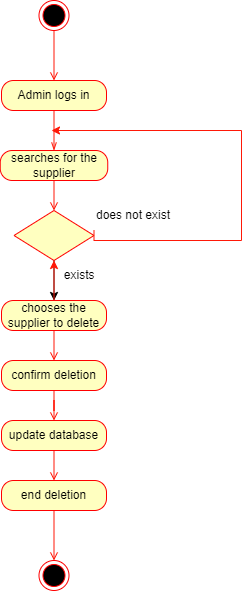

The diagram above was exported from draw.io. Its source (the exported page's mxGraphModel, read from the mxfile embedded in the PNG):
<mxGraphModel dx="1517" dy="718" grid="1" gridSize="10" guides="1" tooltips="1" connect="1" arrows="1" fold="1" page="1" pageScale="1" pageWidth="850" pageHeight="1100" math="0" shadow="0">
  <root>
    <mxCell id="0" />
    <mxCell id="1" parent="0" />
    <mxCell id="hHBVsUo_H5k5ngvsAnLX-1" style="edgeStyle=orthogonalEdgeStyle;rounded=0;orthogonalLoop=1;jettySize=auto;html=1;exitX=0.5;exitY=1;exitDx=0;exitDy=0;entryX=0.5;entryY=0;entryDx=0;entryDy=0;strokeColor=#FF1808;endArrow=open;endFill=0;" edge="1" parent="1" source="hHBVsUo_H5k5ngvsAnLX-2" target="hHBVsUo_H5k5ngvsAnLX-4">
      <mxGeometry relative="1" as="geometry" />
    </mxCell>
    <mxCell id="hHBVsUo_H5k5ngvsAnLX-2" value="" style="ellipse;html=1;shape=endState;fillColor=#000000;strokeColor=#ff0000;" vertex="1" parent="1">
      <mxGeometry x="347.5" y="50" width="30" height="30" as="geometry" />
    </mxCell>
    <mxCell id="hHBVsUo_H5k5ngvsAnLX-3" style="edgeStyle=orthogonalEdgeStyle;rounded=0;orthogonalLoop=1;jettySize=auto;html=1;exitX=0.5;exitY=1;exitDx=0;exitDy=0;entryX=0.5;entryY=0;entryDx=0;entryDy=0;strokeColor=#FF1808;endArrow=openThin;endFill=0;" edge="1" parent="1" source="hHBVsUo_H5k5ngvsAnLX-4" target="hHBVsUo_H5k5ngvsAnLX-6">
      <mxGeometry relative="1" as="geometry" />
    </mxCell>
    <mxCell id="hHBVsUo_H5k5ngvsAnLX-4" value="Admin logs in" style="rounded=1;whiteSpace=wrap;html=1;arcSize=40;fontColor=#000000;fillColor=#ffffc0;strokeColor=#ff0000;" vertex="1" parent="1">
      <mxGeometry x="310" y="130" width="105" height="30" as="geometry" />
    </mxCell>
    <mxCell id="hHBVsUo_H5k5ngvsAnLX-5" style="edgeStyle=orthogonalEdgeStyle;rounded=0;orthogonalLoop=1;jettySize=auto;html=1;exitX=0.5;exitY=1;exitDx=0;exitDy=0;entryX=0.5;entryY=0;entryDx=0;entryDy=0;strokeColor=#FF1808;endArrow=open;endFill=0;" edge="1" parent="1" source="hHBVsUo_H5k5ngvsAnLX-6" target="hHBVsUo_H5k5ngvsAnLX-9">
      <mxGeometry relative="1" as="geometry">
        <mxPoint x="360" y="270" as="targetPoint" />
      </mxGeometry>
    </mxCell>
    <mxCell id="hHBVsUo_H5k5ngvsAnLX-6" value="searches for the supplier" style="rounded=1;whiteSpace=wrap;html=1;arcSize=40;fontColor=#000000;fillColor=#ffffc0;strokeColor=#ff0000;" vertex="1" parent="1">
      <mxGeometry x="308.75" y="200" width="107.5" height="30" as="geometry" />
    </mxCell>
    <mxCell id="hHBVsUo_H5k5ngvsAnLX-8" style="edgeStyle=orthogonalEdgeStyle;rounded=0;orthogonalLoop=1;jettySize=auto;html=1;exitX=0.5;exitY=1;exitDx=0;exitDy=0;entryX=0.5;entryY=0;entryDx=0;entryDy=0;" edge="1" parent="1" source="hHBVsUo_H5k5ngvsAnLX-9" target="hHBVsUo_H5k5ngvsAnLX-12">
      <mxGeometry relative="1" as="geometry" />
    </mxCell>
    <mxCell id="hHBVsUo_H5k5ngvsAnLX-9" value="" style="rhombus;whiteSpace=wrap;html=1;fontColor=#000000;fillColor=#ffffc0;strokeColor=#ff0000;" vertex="1" parent="1">
      <mxGeometry x="322.5" y="260" width="80" height="50" as="geometry" />
    </mxCell>
    <mxCell id="hHBVsUo_H5k5ngvsAnLX-10" style="edgeStyle=orthogonalEdgeStyle;rounded=0;orthogonalLoop=1;jettySize=auto;html=1;exitX=0.5;exitY=1;exitDx=0;exitDy=0;entryX=0.5;entryY=0;entryDx=0;entryDy=0;strokeColor=#FF1808;endArrow=open;endFill=0;" edge="1" parent="1" source="hHBVsUo_H5k5ngvsAnLX-12" target="hHBVsUo_H5k5ngvsAnLX-14">
      <mxGeometry relative="1" as="geometry" />
    </mxCell>
    <mxCell id="hHBVsUo_H5k5ngvsAnLX-11" value="" style="edgeStyle=orthogonalEdgeStyle;rounded=0;orthogonalLoop=1;jettySize=auto;html=1;strokeColor=#FF1808;" edge="1" parent="1" source="hHBVsUo_H5k5ngvsAnLX-12" target="hHBVsUo_H5k5ngvsAnLX-9">
      <mxGeometry relative="1" as="geometry" />
    </mxCell>
    <mxCell id="hHBVsUo_H5k5ngvsAnLX-12" value="chooses the supplier to delete" style="rounded=1;whiteSpace=wrap;html=1;arcSize=40;fontColor=#000000;fillColor=#ffffc0;strokeColor=#ff0000;" vertex="1" parent="1">
      <mxGeometry x="310" y="350" width="105" height="30" as="geometry" />
    </mxCell>
    <mxCell id="hHBVsUo_H5k5ngvsAnLX-13" style="edgeStyle=orthogonalEdgeStyle;rounded=0;orthogonalLoop=1;jettySize=auto;html=1;exitX=0.5;exitY=1;exitDx=0;exitDy=0;strokeColor=#FF1808;endArrow=open;endFill=0;" edge="1" parent="1" source="hHBVsUo_H5k5ngvsAnLX-14" target="hHBVsUo_H5k5ngvsAnLX-16">
      <mxGeometry relative="1" as="geometry" />
    </mxCell>
    <mxCell id="hHBVsUo_H5k5ngvsAnLX-14" value="confirm deletion" style="rounded=1;whiteSpace=wrap;html=1;arcSize=40;fontColor=#000000;fillColor=#ffffc0;strokeColor=#ff0000;" vertex="1" parent="1">
      <mxGeometry x="310" y="410" width="105" height="30" as="geometry" />
    </mxCell>
    <mxCell id="hHBVsUo_H5k5ngvsAnLX-15" style="edgeStyle=orthogonalEdgeStyle;rounded=0;orthogonalLoop=1;jettySize=auto;html=1;exitX=0.5;exitY=1;exitDx=0;exitDy=0;entryX=0.5;entryY=0;entryDx=0;entryDy=0;strokeColor=#FF1808;endArrow=open;endFill=0;" edge="1" parent="1" source="hHBVsUo_H5k5ngvsAnLX-16" target="hHBVsUo_H5k5ngvsAnLX-18">
      <mxGeometry relative="1" as="geometry" />
    </mxCell>
    <mxCell id="hHBVsUo_H5k5ngvsAnLX-16" value="update database" style="rounded=1;whiteSpace=wrap;html=1;arcSize=40;fontColor=#000000;fillColor=#ffffc0;strokeColor=#ff0000;" vertex="1" parent="1">
      <mxGeometry x="310" y="470" width="105" height="30" as="geometry" />
    </mxCell>
    <mxCell id="hHBVsUo_H5k5ngvsAnLX-17" style="edgeStyle=orthogonalEdgeStyle;rounded=0;orthogonalLoop=1;jettySize=auto;html=1;exitX=0.5;exitY=1;exitDx=0;exitDy=0;entryX=0.5;entryY=0;entryDx=0;entryDy=0;strokeColor=#FF1808;endArrow=open;endFill=0;" edge="1" parent="1" source="hHBVsUo_H5k5ngvsAnLX-18" target="hHBVsUo_H5k5ngvsAnLX-21">
      <mxGeometry relative="1" as="geometry">
        <mxPoint x="362.22500000000014" y="604" as="targetPoint" />
      </mxGeometry>
    </mxCell>
    <mxCell id="hHBVsUo_H5k5ngvsAnLX-18" value="end deletion" style="rounded=1;whiteSpace=wrap;html=1;arcSize=40;fontColor=#000000;fillColor=#ffffc0;strokeColor=#ff0000;" vertex="1" parent="1">
      <mxGeometry x="310" y="530" width="105" height="30" as="geometry" />
    </mxCell>
    <mxCell id="hHBVsUo_H5k5ngvsAnLX-21" value="" style="ellipse;html=1;shape=endState;fillColor=#000000;strokeColor=#ff0000;" vertex="1" parent="1">
      <mxGeometry x="347.5" y="610" width="30" height="30" as="geometry" />
    </mxCell>
    <mxCell id="hHBVsUo_H5k5ngvsAnLX-27" style="edgeStyle=orthogonalEdgeStyle;rounded=0;orthogonalLoop=1;jettySize=auto;html=1;exitX=0;exitY=1;exitDx=0;exitDy=0;strokeColor=#FF1808;" edge="1" parent="1" source="hHBVsUo_H5k5ngvsAnLX-22">
      <mxGeometry relative="1" as="geometry">
        <mxPoint x="360" y="180" as="targetPoint" />
        <Array as="points">
          <mxPoint x="403" y="290" />
          <mxPoint x="550" y="290" />
          <mxPoint x="550" y="180" />
        </Array>
      </mxGeometry>
    </mxCell>
    <mxCell id="hHBVsUo_H5k5ngvsAnLX-22" value="does not exist" style="text;html=1;strokeColor=none;fillColor=none;align=center;verticalAlign=middle;whiteSpace=wrap;rounded=0;" vertex="1" parent="1">
      <mxGeometry x="402.5" y="250" width="77.5" height="30" as="geometry" />
    </mxCell>
    <mxCell id="hHBVsUo_H5k5ngvsAnLX-23" value="&amp;nbsp;exists" style="text;html=1;strokeColor=none;fillColor=none;align=center;verticalAlign=middle;whiteSpace=wrap;rounded=0;" vertex="1" parent="1">
      <mxGeometry x="360" y="310" width="52.5" height="29" as="geometry" />
    </mxCell>
  </root>
</mxGraphModel>